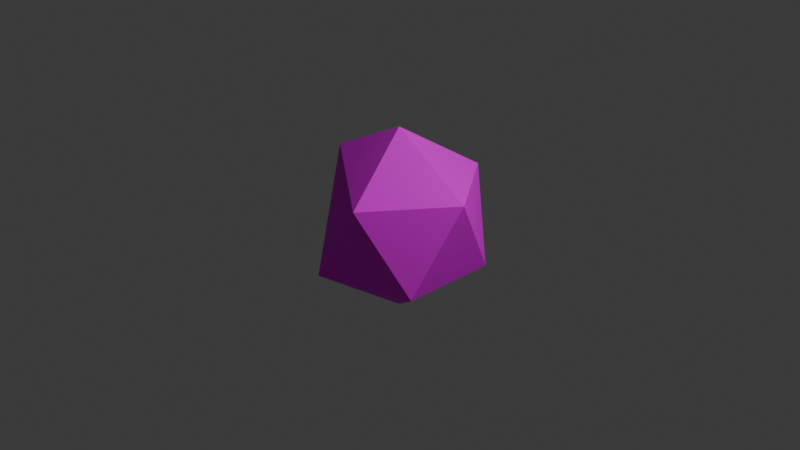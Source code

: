 # Source: grass_darken.blend  (saved by Blender 4.0.36; exported with 4.5.12 LTS)
import bpy
from mathutils import Matrix  # noqa: F401  (used for matrix-valued properties, if any)

bpy.ops.wm.read_factory_settings(use_empty=True)
scene = bpy.context.scene
scene.name = 'Scene'

# ---- collections
col_collection = bpy.data.collections.new('Collection'); scene.collection.children.link(col_collection)

# ---- images (referenced by path relative to the original .blend; pixels are not part of the script)
import os
ASSET_DIR = os.environ.get("B2B_ASSET_DIR", "")  # directory of the original .blend (textures are referenced by path, not embedded)
HERE = os.path.dirname(os.path.abspath(__file__))  # packed textures are extracted next to this script under _unpacked/

def load_image(name, relpath, width, height, colorspace="sRGB"):
    """Load a texture the original file referenced (path relative to the .blend, or extracted next to this script)."""
    p = next((c for c in (os.path.join(HERE, relpath), os.path.join(ASSET_DIR, relpath)) if relpath and os.path.exists(c)), "")
    if p:
        img = bpy.data.images.load(p, check_existing=True)
        img.name = name
    else:  # same state as the original file: an image datablock whose file is absent (Cycles renders it pink)
        img = bpy.data.images.new(name, width, height)
        img.source = "FILE"
        img.filepath = "//" + (relpath or name)
    img.colorspace_settings.name = colorspace
    return img
img_desert_ground_png = load_image('desert_ground.png', 'desert_ground.png', 1024, 1024, 'sRGB')

# ---- materials (node trees are filled in below, after node groups)
mat_desert_ground = bpy.data.materials.new('desert_ground')
mat_desert_ground.use_backface_culling = True
mat_desert_ground.use_transparent_shadow = False

# ---- material node trees
mat_desert_ground.use_nodes = True; mat_desert_ground.node_tree.nodes.clear()
_N = mat_desert_ground.node_tree.nodes; _L = mat_desert_ground.node_tree.links
n0 = _N.new('ShaderNodeBsdfPrincipled'); n0.name = 'Principled BSDF'; n0.location = (10, 300)
n0.inputs[2].default_value = 0.8529
n0.inputs[3].default_value = 1.45
n0.inputs[13].default_value = 0.1092
n1 = _N.new('ShaderNodeOutputMaterial'); n1.name = 'Material Output'; n1.location = (320, 270)
n2 = _N.new('ShaderNodeTexImage'); n2.name = 'Image Texture'; n2.location = (-440, 210)
n2.label = 'BASE COLOR'
n2.image = img_desert_ground_png
_L.new(n0.outputs[0], n1.inputs[0])
_L.new(n2.outputs[0], n0.inputs[0])
n1.is_active_output = True

# ---- world
world_world = bpy.data.worlds.new('World'); scene.world = world_world
world_world.use_nodes = True; world_world.node_tree.nodes.clear()
_N = world_world.node_tree.nodes; _L = world_world.node_tree.links
n0 = _N.new('ShaderNodeOutputWorld'); n0.name = 'World Output'; n0.location = (300, 300)
n1 = _N.new('ShaderNodeBackground'); n1.name = 'Background'; n1.location = (10, 300)
n1.inputs[0].default_value = (0.05088, 0.05088, 0.05088, 1.0)
_L.new(n1.outputs[0], n0.inputs[0])
n0.is_active_output = True
world_world.color = (0.05088, 0.05088, 0.05088)
world_world.use_sun_shadow = False
world_world.sun_shadow_jitter_overblur = 0.0

# ---- cameras
cam_camera = bpy.data.cameras.new('Camera')
cam_camera.clip_end = 100.0
cam_camera.ortho_scale = 7.314

# ---- lights
light_light = bpy.data.lights.new('Light', 'POINT')
light_light.transmission_factor = 0.0
light_light.use_soft_falloff = False
light_light.energy = 1000.0
light_light.shadow_soft_size = 0.1
light_light.shadow_maximum_resolution = 0.006
light_light.use_absolute_resolution = True

# ---- meshes
me_icosphere = bpy.data.meshes.new('Icosphere')
me_icosphere.from_pydata([(0.0, 0.0, -1.0), (0.0, 0.0, -1.0), (0.0, 0.0, -1.0), (0.0, 0.0, -1.0), (0.0, 0.0, -1.0), (0.7236, -0.5257, -0.4472), (0.7236, -0.5257, -0.4472), (0.7236, -0.5257, -0.4472), (0.7236, -0.5257, -0.4472), (0.7236, -0.5257, -0.4472), (-0.2764, -0.8506, -0.4472), (-0.2764, -0.8506, -0.4472), (-0.2764, -0.8506, -0.4472), (-0.2764, -0.8506, -0.4472), (-0.2764, -0.8506, -0.4472), (-0.8944, 0.0, -0.4472), (-0.8944, 0.0, -0.4472), (-0.8944, 0.0, -0.4472), (-0.8944, 0.0, -0.4472), (-0.2764, 0.8506, -0.4472), (-0.2764, 0.8506, -0.4472), (-0.2764, 0.8506, -0.4472), (-0.2764, 0.8506, -0.4472), (-0.2764, 0.8506, -0.4472), (0.7236, 0.5257, -0.4472), (0.7236, 0.5257, -0.4472), (0.7236, 0.5257, -0.4472), (0.7236, 0.5257, -0.4472), (0.7236, 0.5257, -0.4472), (0.2764, -0.8506, 0.4472), (0.2764, -0.8506, 0.4472), (0.2764, -0.8506, 0.4472), (0.2764, -0.8506, 0.4472), (0.2764, -0.8506, 0.4472), (-0.8997, 5.651e-09, 0.5561), (-0.8997, 5.651e-09, 0.5561), (-0.8997, 5.651e-09, 0.5561), (-0.8997, 5.651e-09, 0.5561), (-0.8997, 5.651e-09, 0.5561), (-0.8997, 5.651e-09, 0.5561), (0.2764, 0.8506, 0.4472), (0.2764, 0.8506, 0.4472), (0.2764, 0.8506, 0.4472), (0.2764, 0.8506, 0.4472), (0.2764, 0.8506, 0.4472), (0.8944, 0.0, 0.4472), (0.8944, 0.0, 0.4472), (0.8944, 0.0, 0.4472), (0.8944, 0.0, 0.4472), (0.8944, 0.0, 0.4472), (0.0, 0.0, 1.0), (0.0, 0.0, 1.0), (0.0, 0.0, 1.0), (0.0, 0.0, 1.0)], [], [(3, 5, 13), (7, 4, 26), (1, 12, 18), (0, 17, 21), (2, 22, 24), (9, 28, 49), (14, 6, 31), (16, 10, 35), (19, 15, 34), (25, 23, 42), (8, 48, 33), (11, 29, 37), (20, 36, 40), (27, 44, 47), (32, 46, 53), (39, 30, 51), (41, 38, 50), (45, 43, 52)])
_uv = me_icosphere.uv_layers.new(name='UVMap')
_uv.uv.foreach_set('vector', [0.5258, 0.3857, 0.5258, 0.3857, 0.5258, 0.3857, 0.5258, 0.3857, 0.5258, 0.3857, 0.5258, 0.3857, 0.5258, 0.3857, 0.5258, 0.3857, 0.5258, 0.3857, 0.5258, 0.3857, 0.5258, 0.3857, 0.5258, 0.3857, 0.5258, 0.3857, 0.5258, 0.3857, 0.5258, 0.3857, 0.5258, 0.3857, 0.5258, 0.3857, 0.5258, 0.3857, 0.5258, 0.3857, 0.5258, 0.3857, 0.5258, 0.3857, 0.5258, 0.3857, 0.5258, 0.3857, 0.5258, 0.3857, 0.5258, 0.3857, 0.5258, 0.3857, 0.5258, 0.3857, 0.5258, 0.3857, 0.5258, 0.3857, 0.5258, 0.3857, 0.5258, 0.3857, 0.5258, 0.3857, 0.5258, 0.3857, 0.5258, 0.3857, 0.5258, 0.3857, 0.5258, 0.3857, 0.5258, 0.3857, 0.5258, 0.3857, 0.5258, 0.3857, 0.5258, 0.3857, 0.5258, 0.3857, 0.5258, 0.3857, 0.5258, 0.3857, 0.5258, 0.3857, 0.5258, 0.3857, 0.5258, 0.3857, 0.5258, 0.3857, 0.5258, 0.3857, 0.5258, 0.3857, 0.5258, 0.3857, 0.5258, 0.3857, 0.5258, 0.3857, 0.5258, 0.3857, 0.5258, 0.3857])
me_icosphere.materials.append(mat_desert_ground)
me_icosphere.update()
me_icosphere.normals_split_custom_set([tuple(v) for v in zip(*[iter([0.1876, -0.5774, -0.7947, 0.1876, -0.5774, -0.7947, 0.1876, -0.5774, -0.7947, 0.6071, 0.0, -0.7947, 0.6071, 0.0, -0.7947, 0.6071, 0.0, -0.7947, -0.4911, -0.3568, -0.7947, -0.4911, -0.3568, -0.7947, -0.4911, -0.3568, -0.7947, -0.4911, 0.3568, -0.7947, -0.4911, 0.3568, -0.7947, -0.4911, 0.3568, -0.7947, 0.1876, 0.5774, -0.7947, 0.1876, 0.5774, -0.7947, 0.1876, 0.5774, -0.7947, 0.9822, 0.0, -0.1876, 0.9822, 0.0, -0.1876, 0.9822, 0.0, -0.1876, 0.3035, -0.9342, -0.1876, 0.3035, -0.9342, -0.1876, 0.3035, -0.9342, -0.1876, -0.809, -0.5878, -0.004264, -0.809, -0.5878, -0.004264, -0.809, -0.5878, -0.004264, -0.809, 0.5878, -0.004264, -0.809, 0.5878, -0.004264, -0.809, 0.5878, -0.004264, 0.3035, 0.9342, -0.1876, 0.3035, 0.9342, -0.1876, 0.3035, 0.9342, -0.1876, 0.7946, -0.5774, 0.1876, 0.7946, -0.5774, 0.1876, 0.7946, -0.5774, 0.1876, -0.5331, -0.7792, 0.3295, -0.5331, -0.7792, 0.3295, -0.5331, -0.7792, 0.3295, -0.5331, 0.7792, 0.3295, -0.5331, 0.7792, 0.3295, -0.5331, 0.7792, 0.3295, 0.7946, 0.5774, 0.1876, 0.7946, 0.5774, 0.1876, 0.7946, 0.5774, 0.1876, 0.4911, -0.3568, 0.7947, 0.4911, -0.3568, 0.7947, 0.4911, -0.3568, 0.7947, -0.358, -0.5878, 0.7255, -0.358, -0.5878, 0.7255, -0.358, -0.5878, 0.7255, -0.358, 0.5878, 0.7255, -0.358, 0.5878, 0.7255, -0.358, 0.5878, 0.7255, 0.4911, 0.3568, 0.7947, 0.4911, 0.3568, 0.7947, 0.4911, 0.3568, 0.7947])] * 3)])

# ---- objects
ob_grass_darken = bpy.data.objects.new('grass_darken', me_icosphere)
ob_light = bpy.data.objects.new('Light', light_light)
ob_camera = bpy.data.objects.new('Camera', cam_camera)

# ---- transforms, parenting, visibility, modifiers, constraints
ob_grass_darken.location = (0.0, 0.0, 0.0)
ob_grass_darken.rotation_mode = 'QUATERNION'
ob_grass_darken.rotation_quaternion = (1.0, 0.0, 0.0, 0.0)
ob_light.location = (4.076, 1.005, 5.904)
ob_light.rotation_euler = (0.6503, 0.05522, 1.866)
ob_light.lock_rotations_4d = False
ob_light.empty_display_type = 'ARROWS'
ob_light.color = (0.0, 0.0, 0.0, 0.0)
ob_light.lineart.crease_threshold = 0.0
ob_camera.location = (7.359, -6.926, 4.958)
ob_camera.rotation_euler = (1.109, 0.0, 0.8149)
ob_camera.lock_rotations_4d = False
ob_camera.empty_display_type = 'ARROWS'
ob_camera.color = (0.0, 0.0, 0.0, 0.0)
ob_camera.display_type = 'WIRE'
ob_camera.lineart.crease_threshold = 0.0

# ---- collection membership
scene.collection.objects.link(ob_grass_darken)
col_collection.objects.link(ob_light)
col_collection.objects.link(ob_camera)

# ---- scene / render settings (as saved in the file)
scene.camera = ob_camera
scene.frame_start = 1; scene.frame_end = 250; scene.frame_set(1)
scene.render.engine = 'BLENDER_EEVEE_NEXT'
scene.cycles.sampling_pattern = 'TABULATED_SOBOL'
bpy.context.view_layer.update()
